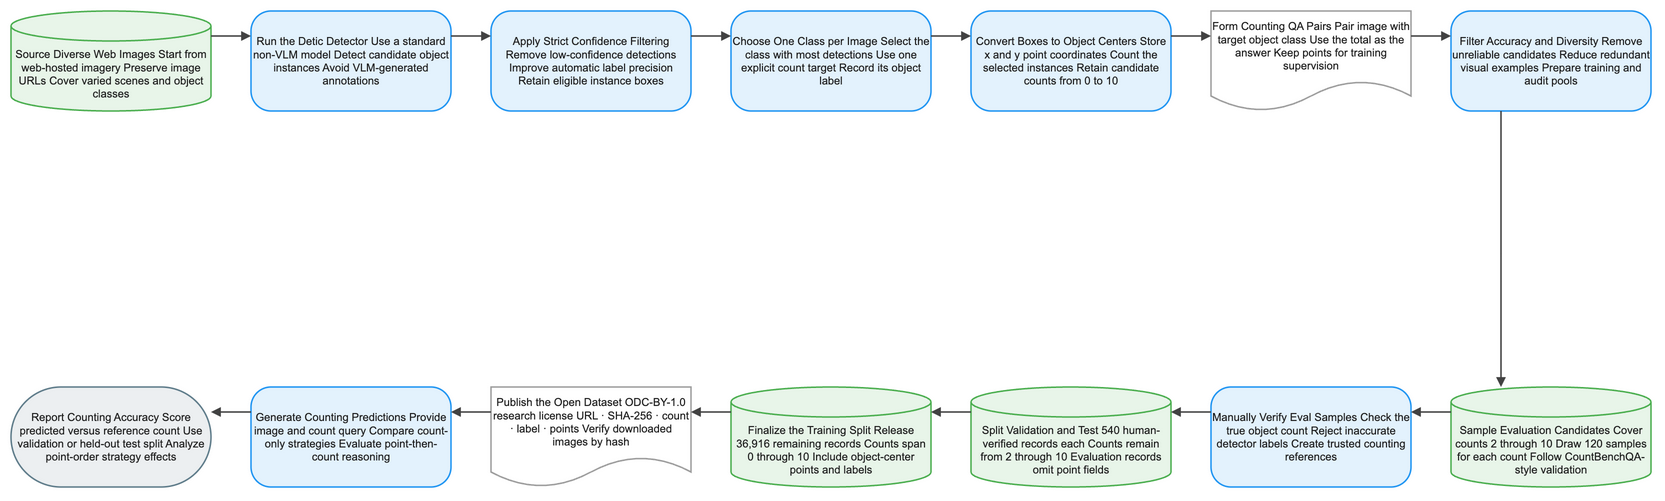

The diagram above was exported from draw.io. Its source (the exported page's mxGraphModel, read from the mxfile embedded in the PNG):
<mxGraphModel dx="1120" dy="720" grid="1" gridSize="8" guides="1" tooltips="1" connect="1" arrows="1" fold="1" page="1" pageScale="1" pageWidth="1640" pageHeight="552" math="1" background="#FFFFFF">
  <root>
    <mxCell id="0" />
    <mxCell id="1" parent="0" />
    <mxCell id="2" value="Source Diverse Web Images Start from web-hosted imagery Preserve image URLs Cover varied scenes and object classes" style="shape=cylinder3;boundedLbl=1;backgroundOutline=1;size=15;html=1;whiteSpace=wrap;fillColor=#E8F5E9;strokeColor=#4CAF50;strokeWidth=1.5;fontColor=#212121;fontSize=11;fontFamily=Arial, Helvetica, sans-serif;verticalAlign=middle;align=center" vertex="1" parent="1">
      <mxGeometry x="-80" y="-8" width="200" height="100" as="geometry" />
    </mxCell>
    <mxCell id="3" value="Run the Detic Detector Use a standard non-VLM model Detect candidate object instances Avoid VLM-generated annotations" style="rounded=1;arcSize=20;html=1;whiteSpace=wrap;fillColor=#E3F2FD;strokeColor=#2196F3;strokeWidth=1.5;fontColor=#212121;fontSize=11;fontFamily=Arial, Helvetica, sans-serif;verticalAlign=middle;align=center" vertex="1" parent="1">
      <mxGeometry x="160" y="-8" width="200" height="100" as="geometry" />
    </mxCell>
    <mxCell id="4" value="Apply Strict Confidence Filtering Remove low-confidence detections Improve automatic label precision Retain eligible instance boxes" style="rounded=1;arcSize=20;html=1;whiteSpace=wrap;fillColor=#E3F2FD;strokeColor=#2196F3;strokeWidth=1.5;fontColor=#212121;fontSize=11;fontFamily=Arial, Helvetica, sans-serif;verticalAlign=middle;align=center" vertex="1" parent="1">
      <mxGeometry x="400" y="-8" width="200" height="100" as="geometry" />
    </mxCell>
    <mxCell id="5" value="Choose One Class per Image Select the class with most detections Use one explicit count target Record its object label" style="rounded=1;arcSize=20;html=1;whiteSpace=wrap;fillColor=#E3F2FD;strokeColor=#2196F3;strokeWidth=1.5;fontColor=#212121;fontSize=11;fontFamily=Arial, Helvetica, sans-serif;verticalAlign=middle;align=center" vertex="1" parent="1">
      <mxGeometry x="640" y="-8" width="200" height="100" as="geometry" />
    </mxCell>
    <mxCell id="6" value="Convert Boxes to Object Centers Store x and y point coordinates Count the selected instances Retain candidate counts from 0 to 10" style="rounded=1;arcSize=20;html=1;whiteSpace=wrap;fillColor=#E3F2FD;strokeColor=#2196F3;strokeWidth=1.5;fontColor=#212121;fontSize=11;fontFamily=Arial, Helvetica, sans-serif;verticalAlign=middle;align=center" vertex="1" parent="1">
      <mxGeometry x="880" y="-8" width="200" height="100" as="geometry" />
    </mxCell>
    <mxCell id="7" value="Form Counting QA Pairs Pair image with target object class Use the total as the answer Keep points for training supervision" style="shape=document;boundedLbl=1;html=1;whiteSpace=wrap;fillColor=#FFFFFF;strokeColor=#9E9E9E;strokeWidth=1.5;fontColor=#212121;fontSize=11;fontFamily=Arial, Helvetica, sans-serif;verticalAlign=middle;align=center" vertex="1" parent="1">
      <mxGeometry x="1120" y="-8" width="200" height="100" as="geometry" />
    </mxCell>
    <mxCell id="8" value="Filter Accuracy and Diversity Remove unreliable candidates Reduce redundant visual examples Prepare training and audit pools" style="rounded=1;arcSize=20;html=1;whiteSpace=wrap;fillColor=#E3F2FD;strokeColor=#2196F3;strokeWidth=1.5;fontColor=#212121;fontSize=11;fontFamily=Arial, Helvetica, sans-serif;verticalAlign=middle;align=center" vertex="1" parent="1">
      <mxGeometry x="1360" y="-8" width="200" height="100" as="geometry" />
    </mxCell>
    <mxCell id="9" value="Sample Evaluation Candidates Cover counts 2 through 10 Draw 120 samples for each count Follow CountBenchQA-style validation" style="shape=cylinder3;boundedLbl=1;backgroundOutline=1;size=15;html=1;whiteSpace=wrap;fillColor=#E8F5E9;strokeColor=#4CAF50;strokeWidth=1.5;fontColor=#212121;fontSize=11;fontFamily=Arial, Helvetica, sans-serif;verticalAlign=middle;align=center" vertex="1" parent="1">
      <mxGeometry x="1360" y="368" width="200" height="100" as="geometry" />
    </mxCell>
    <mxCell id="10" value="Manually Verify Eval Samples Check the true object count Reject inaccurate detector labels Create trusted counting references" style="rounded=1;arcSize=20;html=1;whiteSpace=wrap;fillColor=#E3F2FD;strokeColor=#2196F3;strokeWidth=1.5;fontColor=#212121;fontSize=11;fontFamily=Arial, Helvetica, sans-serif;verticalAlign=middle;align=center" vertex="1" parent="1">
      <mxGeometry x="1120" y="368" width="200" height="100" as="geometry" />
    </mxCell>
    <mxCell id="11" value="Split Validation and Test 540 human-verified records each Counts remain from 2 through 10 Evaluation records omit point fields" style="shape=cylinder3;boundedLbl=1;backgroundOutline=1;size=15;html=1;whiteSpace=wrap;fillColor=#E8F5E9;strokeColor=#4CAF50;strokeWidth=1.5;fontColor=#212121;fontSize=11;fontFamily=Arial, Helvetica, sans-serif;verticalAlign=middle;align=center" vertex="1" parent="1">
      <mxGeometry x="880" y="368" width="200" height="100" as="geometry" />
    </mxCell>
    <mxCell id="12" value="Finalize the Training Split Release 36,916 remaining records Counts span 0 through 10 Include object-center points and labels" style="shape=cylinder3;boundedLbl=1;backgroundOutline=1;size=15;html=1;whiteSpace=wrap;fillColor=#E8F5E9;strokeColor=#4CAF50;strokeWidth=1.5;fontColor=#212121;fontSize=11;fontFamily=Arial, Helvetica, sans-serif;verticalAlign=middle;align=center" vertex="1" parent="1">
      <mxGeometry x="640" y="368" width="200" height="100" as="geometry" />
    </mxCell>
    <mxCell id="13" value="Publish the Open Dataset ODC-BY-1.0 research license URL · SHA-256 · count · label · points Verify downloaded images by hash" style="shape=document;boundedLbl=1;html=1;whiteSpace=wrap;fillColor=#FFFFFF;strokeColor=#9E9E9E;strokeWidth=1.5;fontColor=#212121;fontSize=11;fontFamily=Arial, Helvetica, sans-serif;verticalAlign=middle;align=center" vertex="1" parent="1">
      <mxGeometry x="400" y="368" width="200" height="100" as="geometry" />
    </mxCell>
    <mxCell id="14" value="Generate Counting Predictions Provide image and count query Compare count-only strategies Evaluate point-then-count reasoning" style="rounded=1;arcSize=20;html=1;whiteSpace=wrap;fillColor=#E3F2FD;strokeColor=#2196F3;strokeWidth=1.5;fontColor=#212121;fontSize=11;fontFamily=Arial, Helvetica, sans-serif;verticalAlign=middle;align=center" vertex="1" parent="1">
      <mxGeometry x="160" y="368" width="200" height="100" as="geometry" />
    </mxCell>
    <mxCell id="15" value="Report Counting Accuracy Score predicted versus reference count Use validation or held-out test split Analyze point-order strategy effects" style="rounded=1;arcSize=50;html=1;whiteSpace=wrap;fillColor=#ECEFF1;strokeColor=#607D8B;strokeWidth=1.5;fontColor=#212121;fontSize=11;fontFamily=Arial, Helvetica, sans-serif;verticalAlign=middle;align=center" vertex="1" parent="1">
      <mxGeometry x="-80" y="368" width="200" height="100" as="geometry" />
    </mxCell>
    <mxCell id="16" value="" style="edgeStyle=orthogonalEdgeStyle;rounded=0;orthogonalLoop=1;jettySize=auto;html=1;strokeColor=#424242;strokeWidth=1.5;endArrow=block;endFill=1;exitX=1;exitY=0.25;exitDx=0;exitDy=0;entryX=0;entryY=0.25;entryDx=0;entryDy=0;jumpStyle=arc;jumpSize=8" edge="1" parent="1" source="2" target="3">
      <mxGeometry relative="1" as="geometry" />
    </mxCell>
    <mxCell id="17" value="" style="edgeStyle=orthogonalEdgeStyle;rounded=0;orthogonalLoop=1;jettySize=auto;html=1;strokeColor=#424242;strokeWidth=1.5;endArrow=block;endFill=1;exitX=1;exitY=0.25;exitDx=0;exitDy=0;entryX=0;entryY=0.25;entryDx=0;entryDy=0;jumpStyle=arc;jumpSize=8" edge="1" parent="1" source="3" target="4">
      <mxGeometry relative="1" as="geometry" />
    </mxCell>
    <mxCell id="18" value="" style="edgeStyle=orthogonalEdgeStyle;rounded=0;orthogonalLoop=1;jettySize=auto;html=1;strokeColor=#424242;strokeWidth=1.5;endArrow=block;endFill=1;exitX=1;exitY=0.25;exitDx=0;exitDy=0;entryX=0;entryY=0.25;entryDx=0;entryDy=0;jumpStyle=arc;jumpSize=8" edge="1" parent="1" source="4" target="5">
      <mxGeometry relative="1" as="geometry" />
    </mxCell>
    <mxCell id="19" value="" style="edgeStyle=orthogonalEdgeStyle;rounded=0;orthogonalLoop=1;jettySize=auto;html=1;strokeColor=#424242;strokeWidth=1.5;endArrow=block;endFill=1;exitX=1;exitY=0.25;exitDx=0;exitDy=0;entryX=0;entryY=0.25;entryDx=0;entryDy=0;jumpStyle=arc;jumpSize=8" edge="1" parent="1" source="5" target="6">
      <mxGeometry relative="1" as="geometry" />
    </mxCell>
    <mxCell id="20" value="" style="edgeStyle=orthogonalEdgeStyle;rounded=0;orthogonalLoop=1;jettySize=auto;html=1;strokeColor=#424242;strokeWidth=1.5;endArrow=block;endFill=1;exitX=1;exitY=0.25;exitDx=0;exitDy=0;entryX=0;entryY=0.25;entryDx=0;entryDy=0;jumpStyle=arc;jumpSize=8" edge="1" parent="1" source="6" target="7">
      <mxGeometry relative="1" as="geometry" />
    </mxCell>
    <mxCell id="21" value="" style="edgeStyle=orthogonalEdgeStyle;rounded=0;orthogonalLoop=1;jettySize=auto;html=1;strokeColor=#424242;strokeWidth=1.5;endArrow=block;endFill=1;exitX=1;exitY=0.25;exitDx=0;exitDy=0;entryX=0;entryY=0.25;entryDx=0;entryDy=0;jumpStyle=arc;jumpSize=8" edge="1" parent="1" source="7" target="8">
      <mxGeometry relative="1" as="geometry" />
    </mxCell>
    <mxCell id="22" value="" style="edgeStyle=orthogonalEdgeStyle;rounded=0;orthogonalLoop=1;jettySize=auto;html=1;strokeColor=#424242;strokeWidth=1.5;endArrow=block;endFill=1;exitX=0.25;exitY=1;exitDx=0;exitDy=0;entryX=0.25;entryY=0;entryDx=0;entryDy=0;jumpStyle=arc;jumpSize=8" edge="1" parent="1" source="8" target="9">
      <mxGeometry relative="1" as="geometry" />
    </mxCell>
    <mxCell id="23" value="" style="edgeStyle=orthogonalEdgeStyle;rounded=0;orthogonalLoop=1;jettySize=auto;html=1;strokeColor=#424242;strokeWidth=1.5;endArrow=block;endFill=1;exitX=0;exitY=0.25;exitDx=0;exitDy=0;entryX=1;entryY=0.25;entryDx=0;entryDy=0;jumpStyle=arc;jumpSize=8" edge="1" parent="1" source="9" target="10">
      <mxGeometry relative="1" as="geometry" />
    </mxCell>
    <mxCell id="24" value="" style="edgeStyle=orthogonalEdgeStyle;rounded=0;orthogonalLoop=1;jettySize=auto;html=1;strokeColor=#424242;strokeWidth=1.5;endArrow=block;endFill=1;exitX=0;exitY=0.25;exitDx=0;exitDy=0;entryX=1;entryY=0.25;entryDx=0;entryDy=0;jumpStyle=arc;jumpSize=8" edge="1" parent="1" source="10" target="11">
      <mxGeometry relative="1" as="geometry" />
    </mxCell>
    <mxCell id="25" value="" style="edgeStyle=orthogonalEdgeStyle;rounded=0;orthogonalLoop=1;jettySize=auto;html=1;strokeColor=#424242;strokeWidth=1.5;endArrow=block;endFill=1;exitX=0;exitY=0.25;exitDx=0;exitDy=0;entryX=1;entryY=0.25;entryDx=0;entryDy=0;jumpStyle=arc;jumpSize=8" edge="1" parent="1" source="11" target="12">
      <mxGeometry relative="1" as="geometry" />
    </mxCell>
    <mxCell id="26" value="" style="edgeStyle=orthogonalEdgeStyle;rounded=0;orthogonalLoop=1;jettySize=auto;html=1;strokeColor=#424242;strokeWidth=1.5;endArrow=block;endFill=1;exitX=0;exitY=0.25;exitDx=0;exitDy=0;entryX=1;entryY=0.25;entryDx=0;entryDy=0;jumpStyle=arc;jumpSize=8" edge="1" parent="1" source="12" target="13">
      <mxGeometry relative="1" as="geometry" />
    </mxCell>
    <mxCell id="27" value="" style="edgeStyle=orthogonalEdgeStyle;rounded=0;orthogonalLoop=1;jettySize=auto;html=1;strokeColor=#424242;strokeWidth=1.5;endArrow=block;endFill=1;exitX=0;exitY=0.25;exitDx=0;exitDy=0;entryX=1;entryY=0.25;entryDx=0;entryDy=0;jumpStyle=arc;jumpSize=8" edge="1" parent="1" source="13" target="14">
      <mxGeometry relative="1" as="geometry" />
    </mxCell>
    <mxCell id="28" value="" style="edgeStyle=orthogonalEdgeStyle;rounded=0;orthogonalLoop=1;jettySize=auto;html=1;strokeColor=#424242;strokeWidth=1.5;endArrow=block;endFill=1;exitX=0;exitY=0.25;exitDx=0;exitDy=0;entryX=1;entryY=0.25;entryDx=0;entryDy=0;jumpStyle=arc;jumpSize=8" edge="1" parent="1" source="14" target="15">
      <mxGeometry relative="1" as="geometry" />
    </mxCell>
  </root>
</mxGraphModel>